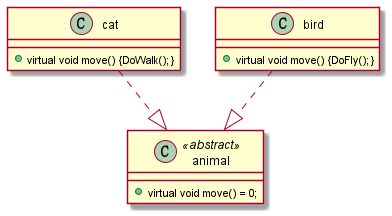

The diagram above was rendered by PlantUML. Its source (embedded in the PNG):
@startuml
''skinparam dpi 800

class animal<<abstract>>{
    +virtual void move() = 0;
}
class cat{
    +virtual void move() {DoWalk();}
}
class bird{
    +virtual void move() {DoFly();}
}
cat..|>animal
bird..|>animal
@enduml